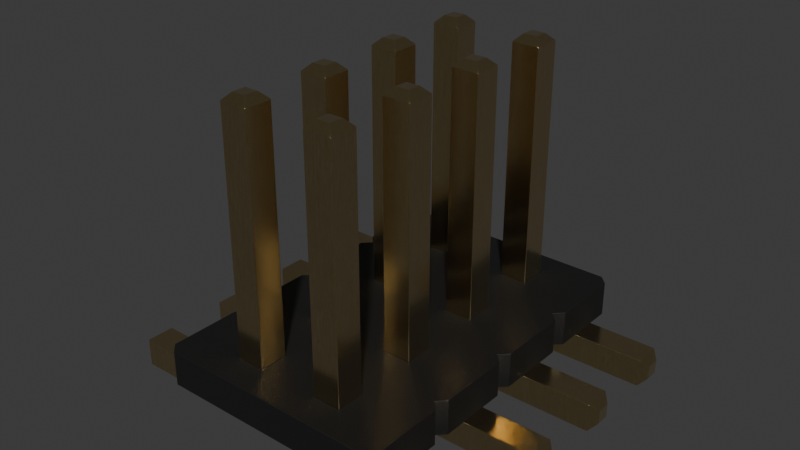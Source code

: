# Source: PinHeader_2x4_P1.27mm_SMD.blend  (saved by Blender 4.1.24; exported with 4.5.12 LTS)
import bpy
from mathutils import Matrix  # noqa: F401  (used for matrix-valued properties, if any)

bpy.ops.wm.read_factory_settings(use_empty=True)
scene = bpy.context.scene
scene.name = 'Scene'

# ---- collections
col_collection = bpy.data.collections.new('Collection'); scene.collection.children.link(col_collection)

# ---- materials (node trees are filled in below, after node groups)
mat_plastic_matte_black = bpy.data.materials.new('plastic_matte_black')
mat_plastic_matte_black.use_transparent_shadow = False
mat_plastic_matte_black.preview_render_type = 'CUBE'
mat_metal_goldpins_1 = bpy.data.materials.new('metal_goldpins_1')
mat_metal_goldpins_1.alpha_threshold = 0.0
mat_metal_goldpins_1.use_transparent_shadow = False
mat_metal_goldpins_1.preview_render_type = 'CUBE'
mat_metal_goldpins_1.diffuse_color = (0.5, 0.4018, 0.08046, 1.0)
mat_metal_goldpins_1.specular_color = (0.01, 0.05, 0.01)
mat_metal_goldpins_1.roughness = 0.5

# ---- material node trees
mat_plastic_matte_black.use_nodes = True; mat_plastic_matte_black.node_tree.nodes.clear()
_N = mat_plastic_matte_black.node_tree.nodes; _L = mat_plastic_matte_black.node_tree.links
n0 = _N.new('ShaderNodeOutputMaterial'); n0.name = 'Material Output'; n0.location = (463, 300)
n1 = _N.new('ShaderNodeBsdfPrincipled'); n1.name = 'Principled BSDF'; n1.location = (173, 300)
n1.distribution = 'GGX'
n1.subsurface_method = 'BURLEY'
n1.inputs[1].default_value = 0.06818
n1.inputs[2].default_value = 0.5182
n1.inputs[3].default_value = 1.45
n1.inputs[13].default_value = 0.6432
n1.inputs[20].default_value = 0.1027
n1.inputs[27].default_value = (0.0, 0.0, 0.0, 1.0)
n1.inputs[28].default_value = 1.0
n2 = _N.new('ShaderNodeTexCoord'); n2.name = 'Texture Coordinate'; n2.location = (-1001, 105)
n3 = _N.new('ShaderNodeBump'); n3.name = 'Bump'; n3.location = (-135, -86)
n3.inputs[0].default_value = 0.1
n3.inputs[1].default_value = 0.4
n3.inputs[2].default_value = 1.0
n4 = _N.new('ShaderNodeMapping'); n4.name = 'Mapping'; n4.location = (-755, 143)
n4.inputs[3].default_value = (2.0, 2.0, 2.0)
n5 = _N.new('ShaderNodeValToRGB'); n5.name = 'ColorRamp'; n5.location = (-147, 213)
while len(n5.color_ramp.elements) > 1: n5.color_ramp.elements.remove(n5.color_ramp.elements[-1])
n5.color_ramp.elements[0].position = 0.0; n5.color_ramp.elements[0].color = (0.005014, 0.005014, 0.005014, 1.0)
_e = n5.color_ramp.elements.new(0.9955); _e.color = (0.01269, 0.01269, 0.01269, 1.0)
n6 = _N.new('ShaderNodeTexNoise'); n6.name = 'Noise Texture'; n6.location = (-455, 203)
n6.inputs[2].default_value = 200.0
n6.inputs[3].default_value = 5.6
n6.inputs[4].default_value = 0.5208
_L.new(n1.outputs[0], n0.inputs[0])
_L.new(n6.outputs[0], n5.inputs[0])
_L.new(n5.outputs[0], n1.inputs[0])
_L.new(n2.outputs[2], n4.inputs[0])
_L.new(n4.outputs[0], n6.inputs[0])
_L.new(n6.outputs[0], n3.inputs[3])
_L.new(n3.outputs[0], n1.inputs[5])
n0.is_active_output = True
mat_metal_goldpins_1.use_nodes = True; mat_metal_goldpins_1.node_tree.nodes.clear()
_N = mat_metal_goldpins_1.node_tree.nodes; _L = mat_metal_goldpins_1.node_tree.links
n0 = _N.new('ShaderNodeOutputMaterial'); n0.name = 'Material Output'; n0.location = (521, 283)
n1 = _N.new('ShaderNodeBsdfPrincipled'); n1.name = 'Principled BSDF'; n1.location = (231, 283)
n1.distribution = 'GGX'
n1.subsurface_method = 'BURLEY'
n1.inputs[1].default_value = 1.0
n1.inputs[2].default_value = 0.1841
n1.inputs[3].default_value = 1.45
n1.inputs[8].default_value = 1.0
n1.inputs[10].default_value = 0.02727
n1.inputs[13].default_value = 0.475
n1.inputs[20].default_value = 0.2891
n1.inputs[24].default_value = 0.03545
n1.inputs[27].default_value = (0.0, 0.0, 0.0, 1.0)
n1.inputs[28].default_value = 1.0
n2 = _N.new('ShaderNodeMapping'); n2.name = 'Mapping'; n2.location = (-783, 233)
n2.vector_type = 'VECTOR'
n2.inputs[3].default_value = (29.8, 40.0, 1.0)
n3 = _N.new('ShaderNodeTexCoord'); n3.name = 'Texture Coordinate'; n3.location = (-1071, 295)
n4 = _N.new('ShaderNodeTexNoise'); n4.name = 'Noise Texture'; n4.location = (-553, 188)
n4.inputs[3].default_value = 13.2
n4.inputs[4].default_value = 0.8833
n4.inputs[8].default_value = 4.0
n5 = _N.new('ShaderNodeValToRGB'); n5.name = 'ColorRamp'; n5.location = (-286, 264)
while len(n5.color_ramp.elements) > 1: n5.color_ramp.elements.remove(n5.color_ramp.elements[-1])
n5.color_ramp.elements[0].position = 0.3295; n5.color_ramp.elements[0].color = (0.9756, 0.7616, 0.4151, 1.0)
_e = n5.color_ramp.elements.new(0.8); _e.color = (0.2997, 0.2211, 0.05513, 1.0)
n6 = _N.new('ShaderNodeMix'); n6.name = 'Mix'; n6.location = (17, 298)
n6.data_type = 'RGBA'
n6.inputs[0].default_value = 0.02727
n6.inputs[7].default_value = (0.5518, 0.2626, 0.03915, 1.0)
_L.new(n1.outputs[0], n0.inputs[0])
_L.new(n2.outputs[0], n4.inputs[0])
_L.new(n3.outputs[0], n2.inputs[0])
_L.new(n4.outputs[0], n5.inputs[0])
_L.new(n5.outputs[0], n6.inputs[6])
_L.new(n6.outputs[2], n1.inputs[0])
n0.is_active_output = True

# ---- world
world_world = bpy.data.worlds.new('World'); scene.world = world_world
world_world.use_nodes = True; world_world.node_tree.nodes.clear()
_N = world_world.node_tree.nodes; _L = world_world.node_tree.links
n0 = _N.new('ShaderNodeOutputWorld'); n0.name = 'World Output'; n0.location = (300, 300)
n1 = _N.new('ShaderNodeBackground'); n1.name = 'Background'; n1.location = (10, 300)
n1.inputs[0].default_value = (0.05088, 0.05088, 0.05088, 1.0)
_L.new(n1.outputs[0], n0.inputs[0])
n0.is_active_output = True
world_world.color = (0.05088, 0.05088, 0.05088)
world_world.use_sun_shadow = False
world_world.sun_shadow_jitter_overblur = 0.0

# ---- meshes
me_shape_9_indexedfaceset = bpy.data.meshes.new('SHAPE_9_IndexedFaceSet')
me_shape_9_indexedfaceset.from_pydata([(0.6693, 0.95, 0.3543), (-0.6193, 1.0, 0.1575), (0.6193, 1.0, 0.1575), (-0.6693, 0.95, 0.1575), (-0.1713, 0.8287, 0.1575), (-0.1713, 0.6713, 0.1575), (-0.6693, 0.55, 0.1575), (-0.6193, 0.5, 0.1575), (-0.6693, 0.45, 0.1575), (-0.3287, 0.3287, 0.1575), (-0.1713, 0.1713, 0.1575), (-0.6193, 0.0, 0.1575), (-0.3287, -0.3287, 0.1575), (-0.6693, -0.45, 0.1575), (-0.3287, -0.6713, 0.1575), (-0.1713, -0.8287, 0.1575), (-0.3287, -0.8287, 0.1575), (-0.6693, -0.95, 0.1575), (0.3287, -0.8287, 0.1575), (0.1713, -0.8287, 0.1575), (0.1713, -0.6713, 0.1575), (0.3287, -0.6713, 0.1575), (0.6693, -0.05, 0.1575), (0.6693, 0.05, 0.1575), (0.3287, 0.1713, 0.1575), (0.3287, 0.3287, 0.1575), (0.3287, 0.6713, 0.1575), (0.1713, 0.6713, 0.1575), (0.1713, 0.8287, 0.1575), (0.6693, 0.95, 0.1575), (-0.6193, 1.0, 0.3543), (-0.6693, 0.95, 0.3543), (-0.6193, -0.5, 0.3543), (-0.6693, -0.55, 0.3543), (0.6193, 0.0, 0.3543), (0.6693, 0.55, 0.3543), (0.6193, 1.0, 0.3543), (0.3287, 0.3287, 0.3543), (0.1713, 0.3287, 0.3543), (-0.3287, 0.3287, 0.3543), (-0.1713, 0.3287, 0.3543), (0.3287, -0.3287, 0.3543), (0.3287, -0.1713, 0.3543), (-0.1713, -0.1713, 0.3543), (-0.1713, -0.3287, 0.3543), (-0.3287, 0.8287, 0.3543), (-0.1713, 0.8287, 0.3543), (0.3287, 0.6713, 0.3543), (0.3287, 0.8287, 0.3543), (0.1713, 0.6713, 0.3543), (-0.6693, 0.55, 0.3543), (0.3287, 0.8287, 0.1575), (0.6193, 0.5, 0.1575), (0.6693, 0.55, 0.1575), (0.6693, 0.45, 0.1575), (0.6193, 0.5, 0.3543), (0.6693, 0.05, 0.3543), (0.6693, 0.45, 0.3543), (0.1713, 0.3287, 0.1575), (0.1713, 0.1713, 0.1575), (0.6193, 0.0, 0.1575), (0.6693, -0.05, 0.3543), (0.6693, -0.45, 0.1575), (0.1713, -0.1713, 0.1575), (0.3287, -0.1713, 0.1575), (0.1713, -0.3287, 0.1575), (0.3287, -0.3287, 0.1575), (0.6193, -0.5, 0.1575), (0.6193, -0.5, 0.3543), (0.6693, -0.45, 0.3543), (0.6693, -0.55, 0.1575), (0.6693, -0.95, 0.1575), (0.6693, -0.55, 0.3543), (0.6193, -1.0, 0.1575), (0.6693, -0.95, 0.3543), (-0.6193, -1.0, 0.3543), (0.6193, -1.0, 0.3543), (-0.6193, -1.0, 0.1575), (-0.6693, -0.95, 0.3543), (-0.1713, -0.6713, 0.1575), (-0.6693, -0.55, 0.1575), (-0.6693, -0.45, 0.3543), (-0.6193, -0.5, 0.1575), (-0.6693, -0.05, 0.1575), (-0.1713, -0.3287, 0.1575), (-0.1713, -0.1713, 0.1575), (-0.3287, -0.1713, 0.1575), (-0.6193, 0.0, 0.3543), (-0.6693, -0.05, 0.3543), (-0.6693, 0.05, 0.1575), (-0.6693, 0.45, 0.3543), (-0.6693, 0.05, 0.3543), (-0.3287, 0.1713, 0.1575), (-0.1713, 0.3287, 0.1575), (-0.6193, 0.5, 0.3543), (-0.3287, 0.6713, 0.1575), (-0.3287, 0.8287, 0.1575), (0.1713, 0.1713, 0.3543), (0.3287, 0.1713, 0.3543), (-0.1713, 0.1713, 0.3543), (-0.3287, 0.1713, 0.3543), (0.1713, -0.1713, 0.3543), (0.1713, -0.3287, 0.3543), (-0.3287, -0.1713, 0.3543), (-0.3287, -0.3287, 0.3543), (-0.3287, -0.8287, 0.3543), (-0.1713, -0.8287, 0.3543), (-0.1713, -0.6713, 0.3543), (-0.3287, -0.6713, 0.3543), (0.1713, -0.8287, 0.3543), (0.3287, -0.8287, 0.3543), (0.3287, -0.6713, 0.3543), (0.1713, -0.6713, 0.3543), (-0.3287, 0.6713, 0.3543), (-0.1713, 0.6713, 0.3543), (0.1713, 0.8287, 0.3543), (-0.1713, 0.8287, 0.1575), (-0.1713, 0.6713, 0.1575), (-0.3287, 0.3287, 0.1575), (-0.1713, 0.1713, 0.1575), (-0.3287, -0.3287, 0.1575), (-0.3287, -0.6713, 0.1575), (-0.1713, -0.8287, 0.1575), (-0.3287, -0.8287, 0.1575), (0.3287, -0.8287, 0.1575), (0.1713, -0.8287, 0.1575), (0.1713, -0.6713, 0.1575), (0.3287, -0.6713, 0.1575), (0.3287, 0.1713, 0.1575), (0.3287, 0.3287, 0.1575), (0.3287, 0.6713, 0.1575), (0.1713, 0.6713, 0.1575), (0.1713, 0.8287, 0.1575), (-1.057, 0.8287, 0.1575), (0.288, 0.8287, 0.005366), (0.1924, 0.8287, 0.07874), (0.3287, 0.8287, 0.1575), (0.3287, 0.6713, 0.0), (0.25, 0.6713, 0.0211), (0.1924, 0.6713, 0.07874), (0.25, 0.8287, 0.0211), (0.2174, 0.8287, 0.04612), (0.1766, 0.8287, 0.1167), (0.288, 0.6713, 0.005366), (0.2174, 0.6713, 0.04612), (0.1766, 0.6713, 0.1167), (0.3287, 0.3287, 0.0), (0.2174, 0.3287, 0.04612), (0.1766, 0.3287, 0.1167), (0.1713, 0.3287, 0.1575), (0.288, 0.1713, 0.005366), (0.2174, 0.1713, 0.04612), (0.1924, 0.1713, 0.07874), (0.288, 0.3287, 0.005366), (0.25, 0.3287, 0.0211), (0.1924, 0.3287, 0.07874), (0.3287, 0.1713, 0.0), (0.25, 0.1713, 0.0211), (0.1766, 0.1713, 0.1167), (0.1713, 0.1713, 0.1575), (0.25, -0.1713, 0.0211), (0.2174, -0.1713, 0.04612), (0.1924, -0.1713, 0.07874), (0.1766, -0.1713, 0.1167), (0.1713, -0.1713, 0.1575), (0.3287, -0.1713, 0.1575), (0.3287, -0.3287, 0.0), (0.1713, -0.3287, 0.1575), (0.288, -0.1713, 0.005366), (0.288, -0.3287, 0.005366), (0.25, -0.3287, 0.0211), (0.2174, -0.3287, 0.04612), (0.1924, -0.3287, 0.07874), (0.1766, -0.3287, 0.1167), (0.3287, -0.3287, 0.1575), (0.288, -0.6713, 0.005366), (0.3287, -0.6713, 0.0), (0.3287, -0.8287, 0.0), (0.288, -0.8287, 0.005366), (0.2174, -0.8287, 0.04612), (0.1924, -0.8287, 0.07874), (0.25, -0.6713, 0.0211), (0.2174, -0.6713, 0.04612), (0.1924, -0.6713, 0.07874), (0.1766, -0.6713, 0.1167), (0.25, -0.8287, 0.0211), (0.1766, -0.8287, 0.1167), (-0.288, -0.8287, 0.005366), (-0.25, -0.8287, 0.0211), (-0.1924, -0.8287, 0.07874), (-0.1766, -0.8287, 0.1167), (-0.1924, -0.6713, 0.07874), (-0.1766, -0.6713, 0.1167), (-0.1713, -0.6713, 0.1575), (-0.3287, -0.8287, 0.0), (-0.2174, -0.8287, 0.04612), (-1.057, -0.6713, 0.1575), (-1.057, -0.6713, 0.0), (-0.3287, -0.6713, 0.0), (-0.288, -0.6713, 0.005366), (-0.25, -0.6713, 0.0211), (-0.2174, -0.6713, 0.04612), (-1.057, -0.3287, 0.1575), (-0.25, -0.3287, 0.0211), (-0.1766, -0.3287, 0.1167), (-0.25, -0.1713, 0.0211), (-0.1924, -0.1713, 0.07874), (-0.1766, -0.1713, 0.1167), (-0.1713, -0.3287, 0.1575), (-0.288, -0.3287, 0.005366), (-0.2174, -0.3287, 0.04612), (-0.1924, -0.3287, 0.07874), (-0.3287, -0.1713, 0.0), (-0.288, -0.1713, 0.005366), (-0.2174, -0.1713, 0.04612), (-0.1713, -0.1713, 0.1575), (-0.3287, -0.1713, 0.1575), (-1.057, 0.1713, 0.1575), (-0.25, 0.1713, 0.0211), (-0.1924, 0.1713, 0.07874), (-0.3287, 0.1713, 0.1575), (-0.1766, 0.3287, 0.1167), (-0.288, 0.1713, 0.005366), (-0.2174, 0.1713, 0.04612), (-0.1766, 0.1713, 0.1167), (-1.057, 0.3287, 0.1575), (-0.3287, 0.3287, 0.0), (-0.288, 0.3287, 0.005366), (-0.25, 0.3287, 0.0211), (-0.2174, 0.3287, 0.04612), (-0.1924, 0.3287, 0.07874), (-0.1713, 0.3287, 0.1575), (-0.2174, 0.6713, 0.04612), (-0.1924, 0.6713, 0.07874), (-0.3287, 0.6713, 0.1575), (-0.3287, 0.8287, 0.0), (-0.288, 0.8287, 0.005366), (-0.25, 0.8287, 0.0211), (-0.2174, 0.8287, 0.04612), (-0.288, 0.6713, 0.005366), (-0.25, 0.6713, 0.0211), (-0.1766, 0.6713, 0.1167), (-1.057, 0.8287, 0.0), (-0.1924, 0.8287, 0.07874), (-0.1766, 0.8287, 0.1167), (-0.3287, 0.8287, 0.1575), (0.3287, 0.1713, 1.693), (-0.1713, 0.1713, 1.693), (-0.3287, 0.3287, 1.693), (0.3287, -0.1713, 1.693), (0.1713, -0.1713, 1.693), (0.1713, -0.3287, 1.693), (0.3287, -0.3287, 1.693), (-0.1713, -0.3287, 1.693), (-0.3287, -0.3287, 1.693), (-0.1713, -0.1713, 1.693), (-0.3287, -0.8287, 1.693), (-0.1713, -0.6713, 1.693), (-0.3287, -0.6713, 1.693), (0.1713, -0.6713, 1.693), (-0.1713, 0.6713, 1.693), (-0.3287, 0.6713, 1.693), (0.3287, 0.8287, 1.693), (0.1713, 0.8287, 1.693), (-1.096, 0.7894, 0.1181), (1.057, 0.8287, 0.1575), (1.057, 0.6713, 0.1575), (1.096, 0.7894, 0.03937), (0.3287, 0.8287, 0.0), (1.057, 0.6713, 0.0), (1.057, 0.1713, 0.1575), (1.057, 0.1713, 0.0), (1.057, -0.3287, 0.1575), (1.096, -0.2106, 0.1181), (1.096, -0.2106, 0.03937), (1.057, -0.1713, 0.0), (0.3287, -0.1713, 0.0), (1.096, -0.2894, 0.03937), (1.096, -0.7106, 0.1181), (1.096, -0.7106, 0.03937), (1.057, -0.6713, 0.1575), (1.057, -0.8287, 0.0), (1.057, -0.8287, 0.1575), (1.096, -0.7894, 0.1181), (-1.057, -0.8287, 0.1575), (-1.057, -0.3287, 0.0), (-1.096, -0.2894, 0.1181), (-0.3287, -0.3287, 0.0), (-1.057, -0.1713, 0.1575), (-1.096, -0.2106, 0.1181), (-1.057, -0.1713, 0.0), (-1.096, 0.2106, 0.03937), (-1.057, 0.3287, 0.0), (-1.057, 0.1713, 0.0), (-0.3287, 0.1713, 0.0), (-1.096, 0.2894, 0.03937), (-1.057, 0.6713, 0.1575), (-1.096, 0.7106, 0.1181), (-0.3287, 0.6713, 0.0), (0.2106, 0.2894, 1.732), (0.3287, 0.3287, 1.693), (0.1713, 0.3287, 1.693), (0.1713, 0.1713, 1.693), (0.2106, 0.2106, 1.732), (0.2894, 0.2106, 1.732), (-0.1713, 0.3287, 1.693), (-0.3287, 0.1713, 1.693), (-0.2894, 0.2106, 1.732), (0.2106, -0.2106, 1.732), (0.2894, -0.2106, 1.732), (-0.2106, -0.2106, 1.732), (-0.3287, -0.1713, 1.693), (-0.1713, -0.8287, 1.693), (-0.2106, -0.7894, 1.732), (-0.2106, -0.7106, 1.732), (-0.2894, -0.7106, 1.732), (0.2894, -0.7894, 1.732), (0.1713, -0.8287, 1.693), (0.3287, -0.8287, 1.693), (0.2106, -0.7106, 1.732), (0.3287, -0.6713, 1.693), (-0.3287, 0.8287, 1.693), (-0.2106, 0.7106, 1.732), (-0.1713, 0.8287, 1.693), (0.2894, 0.7894, 1.732), (0.2106, 0.7894, 1.732), (0.2106, 0.7106, 1.732), (0.2894, 0.7106, 1.732), (0.3287, 0.6713, 1.693), (0.1713, 0.6713, 1.693), (-1.096, 0.7894, 0.03937), (1.096, 0.7894, 0.1181), (1.096, 0.7106, 0.1181), (1.096, 0.7106, 0.03937), (1.057, 0.8287, 0.0), (1.057, 0.3287, 0.1575), (1.096, 0.2894, 0.1181), (1.096, 0.2106, 0.1181), (1.096, 0.2894, 0.03937), (1.096, 0.2106, 0.03937), (1.057, 0.3287, 0.0), (1.057, -0.1713, 0.1575), (1.096, -0.2894, 0.1181), (1.057, -0.3287, 0.0), (1.096, -0.7894, 0.03937), (1.057, -0.6713, 0.0), (-1.096, -0.7106, 0.1181), (-1.096, -0.7894, 0.1181), (-1.096, -0.7894, 0.03937), (-1.096, -0.7106, 0.03937), (-1.057, -0.8287, 0.0), (-1.096, -0.2106, 0.03937), (-1.096, -0.2894, 0.03937), (-1.096, 0.2894, 0.1181), (-1.096, 0.2106, 0.1181), (-1.057, 0.6713, 0.0), (-1.096, 0.7106, 0.03937), (0.2894, 0.2894, 1.732), (-0.2106, 0.2894, 1.732), (-0.2106, 0.2106, 1.732), (-0.2894, 0.2894, 1.732), (0.2106, -0.2894, 1.732), (0.2894, -0.2894, 1.732), (-0.2106, -0.2894, 1.732), (-0.2894, -0.2894, 1.732), (-0.2894, -0.2106, 1.732), (-0.2894, -0.7894, 1.732), (0.2106, -0.7894, 1.732), (0.2894, -0.7106, 1.732), (-0.2106, 0.7894, 1.732), (-0.2894, 0.7106, 1.732), (-0.2894, 0.7894, 1.732)], [], [(50, 31, 3, 6), (216, 288, 202, 120), (256, 312, 313, 366), (105, 16, 14, 108), (53, 29, 0, 35), (93, 9, 95, 5, 4, 1, 2, 51, 28, 27, 58, 59, 10), (210, 214, 206, 211), (303, 302, 246, 304), (172, 162, 161, 171), (78, 33, 80, 17), (344, 283, 282, 281), (76, 74, 72, 68, 69, 61, 41, 102, 111, 110, 109, 112, 44, 104, 103, 87, 88, 81, 32, 33, 78, 108, 107, 106, 75), (258, 315, 314, 257), (143, 134, 268, 137), (130, 266, 265, 136), (30, 36, 2, 1), (305, 247, 119, 231), (253, 255, 310, 363), (217, 354, 291, 293), (329, 326, 325, 263), (344, 279, 278, 283), (298, 235, 236, 239), (367, 317, 318, 316), (128, 129, 300, 246), (72, 74, 71, 70), (350, 348, 349, 197), (321, 371, 369, 323), (257, 314, 313, 312), (292, 293, 291, 295), (339, 337, 270, 271), (305, 358, 359, 247), (90, 94, 7, 8), (23, 54, 57, 56), (31, 30, 1, 3), (75, 78, 17, 77), (36, 0, 29, 2), (56, 34, 60, 23), (163, 173, 167, 164), (156, 146, 340, 271), (61, 69, 62, 22), (251, 361, 308, 250), (69, 68, 67, 62), (137, 268, 334, 269), (245, 133, 296, 234), (32, 81, 13, 82), (362, 309, 308, 361), (114, 46, 4, 5), (113, 95, 96, 45), (196, 346, 347, 284), (76, 75, 77, 73), (19, 109, 110, 18), (158, 148, 155, 152), (148, 158, 159, 149), (128, 270, 335, 129), (209, 213, 205, 203), (83, 13, 81, 88), (280, 278, 279, 345), (50, 94, 39, 40, 99, 100, 91, 87, 103, 43, 44, 112, 111, 102, 101, 42, 41, 61, 34, 56, 37, 98, 97, 38, 47, 49, 115, 46, 114, 113, 45, 30, 31), (203, 205, 214, 210), (219, 230, 221, 224), (169, 168, 276, 166), (224, 221, 231, 119), (171, 161, 160, 170), (287, 212, 213, 209), (227, 226, 292, 225, 118, 248, 305, 231, 221, 230, 229, 228), (211, 206, 207, 204), (371, 321, 261, 370), (241, 244, 116, 117), (296, 297, 356, 355), (341, 273, 274, 275), (216, 120, 254, 311), (291, 354, 353, 295), (223, 229, 230, 219), (333, 267, 331, 332), (121, 123, 256, 258), (150, 153, 146, 156), (317, 259, 126, 125), (193, 257, 312, 122), (259, 319, 368, 320), (145, 142, 135, 139), (320, 368, 316, 318), (167, 251, 250, 164), (245, 234, 261, 321), (188, 200, 201, 195), (130, 136, 262, 328), (307, 359, 358, 360), (335, 336, 338, 340), (157, 154, 153, 150), (174, 272, 341, 165), (133, 264, 297, 296), (170, 160, 168, 169), (68, 72, 70, 67), (194, 350, 197, 198), (272, 342, 273, 341), (74, 76, 73, 71), (294, 293, 292, 226), (124, 282, 280, 127), (222, 227, 228, 218), (166, 276, 275, 343), (133, 242, 330, 264), (300, 301, 299, 357), (287, 285, 290, 212), (33, 32, 82, 80), (118, 225, 217, 220), (282, 283, 278, 280), (55, 57, 54, 52), (20, 112, 109, 19), (298, 355, 242, 235), (35, 55, 52, 53), (232, 238, 243, 233), (196, 197, 349, 346), (248, 360, 358, 305), (185, 181, 175, 178), (307, 360, 248, 306), (254, 253, 363, 364), (38, 58, 25, 37), (311, 365, 310, 255), (366, 313, 314, 315), (261, 260, 322, 370), (265, 331, 267, 334), (323, 369, 322, 260), (262, 263, 325, 324), (45, 96, 4, 46), (364, 363, 310, 365), (361, 251, 252, 362), (316, 368, 319, 367), (262, 324, 327, 328), (270, 337, 336, 335), (356, 297, 264, 330), (285, 352, 351, 290), (343, 275, 274, 277), (329, 328, 327, 326), (370, 322, 369, 371), (340, 338, 339, 271), (277, 274, 273, 342), (317, 367, 319, 259), (64, 66, 41, 42), (334, 267, 333, 269), (355, 356, 330, 242), (352, 286, 289, 351), (304, 357, 299, 303), (121, 196, 284, 123), (106, 107, 79, 15), (38, 97, 59, 58), (94, 50, 6, 7), (249, 250, 308, 309), (43, 103, 86, 85), (51, 48, 115, 28), (97, 98, 24, 59), (43, 85, 84, 44), (10, 99, 40, 93), (95, 113, 114, 5), (101, 102, 65, 63), (92, 100, 99, 10), (39, 9, 93, 40), (37, 25, 24, 98), (107, 108, 14, 79), (115, 49, 27, 28), (177, 176, 345, 281), (16, 105, 106, 15), (104, 44, 84, 12), (102, 41, 66, 65), (12, 86, 103, 104), (64, 42, 101, 63), (49, 47, 26, 27), (48, 51, 26, 47), (21, 111, 112, 20), (21, 18, 110, 111), (151, 147, 154, 157), (233, 243, 244, 241), (288, 290, 351, 289), (138, 140, 134, 143), (18, 21, 66, 64, 59, 24, 25, 58, 27, 26, 51, 2, 29, 53, 52, 54, 23, 60, 22, 62, 67, 70, 71, 73, 77, 16, 15, 79, 14, 12, 84, 20, 19), (306, 247, 359, 307), (116, 323, 260, 117), (284, 347, 348, 350), (208, 215, 255, 253), (300, 357, 304, 246), (339, 338, 336, 337), (202, 286, 352, 285), (173, 163, 162, 172), (8, 89, 91, 90), (141, 135, 142, 132, 263, 262, 136, 265, 334, 268, 134, 140), (144, 141, 140, 138), (194, 198, 199, 187), (195, 201, 191, 189), (266, 332, 331, 265), (3, 1, 4, 96, 95, 9, 92, 10, 59, 64, 63, 65, 66, 21, 20, 84, 85, 86, 12, 14, 16, 77, 17, 80, 82, 13, 83, 11, 89, 8, 7, 6), (139, 135, 141, 144), (186, 184, 183, 180), (130, 328, 329, 131, 145, 139, 144, 138, 143, 137, 269, 266), (179, 182, 181, 185), (147, 155, 148, 149, 301, 300, 129, 335, 340, 146, 153, 154), (118, 220, 306, 248), (277, 342, 272, 343), (161, 162, 163, 164, 250, 249, 165, 341, 275, 276, 168, 160), (34, 61, 22, 60), (327, 324, 325, 326), (152, 155, 147, 151), (169, 166, 343, 272, 174, 252, 251, 167, 173, 172, 171, 170), (48, 47, 38, 37, 56, 57, 55, 35, 0, 36, 30, 45, 46, 115), (182, 183, 184, 126, 259, 320, 127, 280, 345, 176, 175, 181), (178, 175, 176, 177), (187, 199, 200, 188), (185, 178, 177, 281, 282, 124, 318, 317, 125, 186, 180, 179), (189, 191, 192, 190), (184, 186, 125, 126), (189, 190, 122, 312, 256, 123, 284, 350, 194, 187, 188, 195), (288, 289, 286, 202), (213, 212, 290, 288, 216, 311, 255, 215, 207, 206, 214, 205), (190, 192, 193, 122), (208, 253, 254, 120, 202, 285, 287, 209, 203, 210, 211, 204), (180, 183, 182, 179), (150, 156, 271, 270, 128, 246, 302, 159, 158, 152, 151, 157), (117, 260, 261, 234, 296, 355, 298, 239, 240, 232, 233, 241), (222, 218, 223, 219, 224, 119, 247, 306, 220, 217, 293, 294), (252, 249, 309, 362), (121, 258, 257, 193, 192, 191, 201, 200, 199, 198, 197, 196), (204, 207, 215, 208), (240, 237, 238, 232), (236, 235, 242, 133, 245, 321, 323, 116, 244, 243, 238, 237), (294, 226, 227, 222), (345, 279, 344, 281), (174, 165, 249, 252), (87, 91, 89, 11), (100, 39, 94, 90, 91), (225, 292, 295, 353), (159, 302, 301, 149), (225, 353, 354, 217), (88, 87, 11, 83), (239, 236, 237, 240), (142, 145, 131, 132), (131, 329, 263, 132), (124, 127, 320, 318), (301, 302, 303, 299), (75, 106, 105, 108, 78), (365, 311, 254, 364), (315, 258, 256, 366), (348, 347, 346, 349), (333, 332, 266, 269), (100, 92, 9, 39), (218, 228, 229, 223)])
me_shape_9_indexedfaceset.polygons.foreach_set('use_smooth', [True] * 242)
me_shape_9_indexedfaceset.polygons.foreach_set('material_index', [0, 1, 1, 0, 0, 0, 1, 1, 1, 0, 1, 0, 1, 1, 1, 0, 1, 1, 1, 1, 1, 1, 1, 1, 0, 1, 1, 1, 1, 1, 1, 0, 0, 0, 0, 0, 0, 1, 1, 0, 1, 0, 1, 1, 0, 1, 0, 0, 1, 0, 0, 1, 1, 1, 1, 0, 1, 0, 1, 1, 1, 1, 1, 1, 1, 1, 1, 1, 1, 1, 1, 1, 1, 1, 1, 1, 1, 1, 1, 1, 1, 1, 1, 1, 1, 1, 1, 1, 1, 1, 1, 0, 1, 1, 0, 1, 1, 1, 1, 1, 1, 1, 0, 1, 1, 0, 0, 1, 0, 1, 1, 1, 1, 1, 1, 0, 1, 1, 1, 1, 1, 1, 0, 1, 1, 1, 1, 1, 1, 1, 1, 1, 1, 1, 1, 1, 0, 1, 1, 1, 1, 1, 0, 0, 0, 1, 0, 0, 0, 0, 0, 0, 0, 0, 0, 0, 0, 0, 1, 0, 0, 0, 0, 0, 0, 0, 0, 0, 1, 1, 1, 1, 0, 1, 1, 1, 1, 1, 1, 1, 1, 0, 1, 1, 1, 1, 1, 0, 1, 1, 1, 1, 1, 1, 1, 1, 0, 1, 1, 1, 0, 1, 1, 1, 1, 1, 1, 1, 1, 1, 1, 1, 1, 1, 1, 1, 1, 1, 1, 1, 1, 1, 1, 1, 0, 0, 1, 1, 1, 0, 1, 1, 1, 1, 1, 0, 1, 1, 1, 1, 0, 1])
_k = set([(0, 29), (0, 35), (0, 36), (1, 2), (1, 3), (1, 30), (2, 29), (2, 36), (3, 6), (3, 31), (4, 5), (4, 46), (4, 96), (5, 95), (5, 114), (6, 7), (6, 50), (7, 8), (7, 94), (8, 89), (8, 90), (9, 39), (9, 92), (9, 93), (10, 92), (10, 93), (10, 99), (11, 83), (11, 87), (11, 89), (12, 84), (12, 86), (12, 104), (13, 81), (13, 82), (13, 83), (14, 16), (14, 79), (14, 108), (15, 16), (15, 79), (15, 106), (16, 105), (17, 77), (17, 78), (17, 80), (18, 19), (18, 21), (18, 110), (19, 20), (19, 109), (20, 21), (20, 112), (21, 111), (22, 60), (22, 61), (22, 62), (23, 54), (23, 56), (23, 60), (24, 25), (24, 59), (24, 98), (25, 37), (25, 58), (26, 27), (26, 47), (26, 51), (27, 28), (27, 49), (28, 51), (28, 115), (29, 53), (30, 31), (30, 36), (31, 50), (32, 33), (32, 81), (32, 82), (33, 78), (33, 80), (34, 56), (34, 60), (34, 61), (35, 53), (35, 55), (37, 38), (37, 98), (38, 58), (38, 97), (39, 40), (39, 100), (40, 93), (40, 99), (41, 42), (41, 66), (41, 102), (42, 64), (42, 101), (43, 44), (43, 85), (43, 103), (44, 84), (44, 104), (45, 46), (45, 96), (45, 113), (46, 114), (47, 48), (47, 49), (48, 51), (48, 115), (49, 115), (50, 94), (52, 53), (52, 54), (52, 55), (54, 57), (55, 57), (56, 57), (58, 59), (59, 97), (61, 69), (62, 67), (62, 69), (63, 64), (63, 65), (63, 101), (64, 66), (65, 66), (65, 102), (67, 68), (67, 70), (68, 69), (68, 72), (70, 71), (70, 72), (71, 73), (71, 74), (72, 74), (73, 76), (73, 77), (74, 76), (75, 76), (75, 77), (75, 78), (79, 107), (80, 82), (81, 88), (83, 88), (84, 85), (85, 86), (86, 103), (87, 88), (87, 91), (89, 91), (90, 91), (90, 94), (92, 100), (95, 96), (95, 113), (97, 98), (99, 100), (101, 102), (103, 104), (105, 106), (105, 108), (106, 107), (107, 108), (109, 110), (109, 112), (110, 111), (111, 112), (113, 114), (116, 244), (116, 323), (117, 241), (117, 260), (118, 220), (118, 225), (118, 248), (119, 224), (119, 247), (120, 202), (120, 216), (120, 254), (121, 123), (121, 196), (121, 258), (122, 190), (122, 312), (123, 256), (123, 284), (124, 127), (124, 282), (124, 318), (125, 186), (125, 317), (126, 184), (126, 259), (127, 280), (127, 320), (128, 129), (128, 246), (128, 270), (129, 300), (129, 335), (130, 136), (130, 266), (130, 328), (131, 145), (131, 329), (132, 142), (132, 263), (133, 242), (133, 245), (133, 264), (133, 296), (134, 140), (134, 268), (135, 141), (135, 142), (136, 262), (136, 265), (137, 143), (137, 269), (138, 143), (138, 144), (139, 144), (139, 145), (140, 141), (146, 153), (146, 340), (147, 154), (147, 155), (148, 149), (148, 155), (149, 301), (150, 156), (150, 157), (151, 152), (151, 157), (152, 158), (153, 154), (156, 271), (158, 159), (159, 302), (160, 161), (160, 168), (161, 162), (162, 163), (163, 164), (164, 250), (165, 174), (165, 249), (165, 341), (166, 169), (166, 343), (167, 173), (167, 251), (168, 276), (169, 170), (170, 171), (171, 172), (172, 173), (174, 252), (174, 272), (175, 176), (175, 181), (176, 345), (177, 178), (177, 281), (178, 185), (179, 180), (179, 185), (180, 186), (181, 182), (182, 183), (183, 184), (187, 188), (187, 194), (188, 195), (189, 190), (189, 195), (191, 192), (191, 201), (192, 193), (193, 257), (194, 350), (196, 197), (196, 284), (196, 346), (197, 198), (197, 349), (197, 350), (198, 199), (199, 200), (200, 201), (202, 285), (202, 286), (202, 288), (203, 209), (203, 210), (204, 208), (204, 211), (205, 213), (205, 214), (206, 207), (206, 214), (207, 215), (208, 253), (209, 287), (210, 211), (212, 213), (212, 290), (215, 255), (216, 288), (216, 311), (217, 220), (217, 225), (217, 293), (217, 354), (218, 222), (218, 223), (219, 223), (219, 224), (220, 306), (221, 230), (221, 231), (222, 294), (225, 292), (225, 353), (226, 227), (226, 292), (227, 228), (228, 229), (229, 230), (231, 305), (232, 233), (232, 240), (233, 241), (234, 245), (234, 261), (234, 296), (235, 236), (235, 242), (236, 237), (237, 238), (238, 243), (239, 240), (239, 298), (242, 330), (242, 355), (243, 244), (245, 321), (246, 300), (246, 302), (246, 304), (247, 305), (247, 306), (247, 359), (248, 305), (248, 306), (248, 360), (249, 250), (249, 252), (249, 309), (250, 251), (250, 308), (251, 252), (251, 361), (252, 362), (253, 254), (253, 255), (253, 363), (254, 311), (254, 364), (255, 310), (255, 311), (256, 258), (256, 312), (256, 366), (257, 258), (257, 312), (257, 314), (258, 315), (259, 317), (259, 319), (259, 320), (260, 261), (260, 322), (260, 323), (261, 321), (261, 370), (262, 263), (262, 324), (262, 328), (263, 325), (263, 329), (264, 297), (264, 330), (265, 266), (265, 331), (265, 334), (266, 269), (266, 332), (267, 331), (267, 333), (267, 334), (268, 334), (269, 333), (269, 334), (270, 271), (270, 335), (270, 337), (271, 339), (271, 340), (272, 341), (272, 342), (272, 343), (273, 274), (273, 341), (273, 342), (274, 275), (274, 277), (275, 276), (275, 341), (275, 343), (277, 342), (277, 343), (278, 279), (278, 280), (278, 283), (279, 344), (279, 345), (280, 282), (280, 345), (281, 282), (281, 344), (281, 345), (282, 283), (283, 344), (284, 347), (284, 350), (285, 287), (285, 290), (285, 352), (286, 289), (286, 352), (288, 289), (288, 290), (289, 351), (290, 351), (291, 293), (291, 295), (291, 354), (292, 293), (292, 295), (293, 294), (295, 353), (296, 297), (296, 355), (297, 356), (298, 355), (299, 301), (299, 303), (299, 357), (300, 301), (300, 357), (301, 302), (302, 303), (303, 304), (304, 357), (305, 358), (306, 307), (307, 359), (307, 360), (308, 309), (308, 361), (309, 362), (310, 363), (310, 365), (311, 365), (312, 313), (313, 314), (313, 366), (314, 315), (315, 366), (316, 318), (316, 367), (316, 368), (317, 318), (317, 367), (318, 320), (319, 367), (319, 368), (320, 368), (321, 323), (321, 371), (322, 369), (322, 370), (323, 369), (324, 325), (324, 327), (325, 326), (326, 327), (326, 329), (327, 328), (328, 329), (330, 356), (331, 332), (332, 333), (335, 336), (335, 340), (336, 337), (336, 338), (337, 339), (338, 339), (338, 340), (346, 347), (346, 349), (347, 348), (348, 349), (348, 350), (351, 352), (353, 354), (355, 356), (358, 359), (358, 360), (361, 362), (363, 364), (364, 365), (369, 371), (370, 371)])
me_shape_9_indexedfaceset.attributes.new('sharp_edge', 'BOOLEAN', 'EDGE').data.foreach_set('value', [ (min(e.vertices), max(e.vertices)) in _k for e in me_shape_9_indexedfaceset.edges])
_uv = me_shape_9_indexedfaceset.uv_layers.new(name='UVMap')
_uv.uv.foreach_set('vector', [0.7513, 0.4472, 0.9337, 0.4472, 0.9337, 0.3574, 0.7513, 0.3574, 0.35, 0.4224, 0.01786, 0.4224, 0.01786, 0.3506, 0.35, 0.3506, 0.35, 0.1226, 0.4218, 0.1226, 0.4039, 0.1405, 0.3679, 0.1405, 0.1226, 0.4472, 0.1226, 0.3574, 0.1944, 0.3574, 0.1944, 0.4472, 0.7513, 0.3574, 0.9337, 0.3574, 0.9337, 0.4472, 0.7513, 0.4472, 0.4218, 0.6504, 0.35, 0.6504, 0.35, 0.8066, 0.4218, 0.8066, 0.4218, 0.8784, 0.2175, 0.9565, 0.7823, 0.9565, 0.6498, 0.8784, 0.578, 0.8784, 0.578, 0.8066, 0.578, 0.6504, 0.578, 0.5786, 0.4218, 0.5786, 0.3506, 0.3066, 0.4224, 0.3066, 0.4224, 0.3215, 0.3506, 0.3215, 0.596, 0.5965, 0.578, 0.5786, 0.6498, 0.5786, 0.6319, 0.5965, 0.3506, 0.3215, 0.4224, 0.3215, 0.4224, 0.3066, 0.3506, 0.3066, 0.06727, 0.4472, 0.2497, 0.4472, 0.2497, 0.3574, 0.06727, 0.3574, 0.1405, 0.3035, 0.1405, 0.3395, 0.1226, 0.3574, 0.1226, 0.2856, 0.7823, 0.04447, 0.8051, 0.06727, 0.8051, 0.2497, 0.7823, 0.2725, 0.8051, 0.2953, 0.8051, 0.4777, 0.6498, 0.3506, 0.578, 0.3506, 0.6498, 0.1944, 0.6498, 0.1226, 0.578, 0.1226, 0.578, 0.1944, 0.4218, 0.3506, 0.35, 0.3506, 0.35, 0.4224, 0.2175, 0.5005, 0.1947, 0.4777, 0.1947, 0.2953, 0.2175, 0.2725, 0.1947, 0.2497, 0.1947, 0.06727, 0.35, 0.1944, 0.4218, 0.1944, 0.4218, 0.1226, 0.2175, 0.04447, 0.35, 0.1944, 0.3679, 0.1764, 0.4039, 0.1764, 0.4218, 0.1944, 0.6312, 0.8066, 0.6312, 0.8784, 0.6498, 0.8784, 0.6498, 0.8066, 0.6498, 0.8066, 0.982, 0.8066, 0.982, 0.8784, 0.6498, 0.8784, 0.2175, 0.4472, 0.7823, 0.4472, 0.7823, 0.3574, 0.2175, 0.3574, 0.6504, 1.058, 0.5786, 1.058, 0.5786, 0.3574, 0.6504, 0.3574, 0.4218, 0.3506, 0.4218, 0.4224, 0.4039, 0.4044, 0.4039, 0.3685, 0.5786, 0.3574, 0.5965, 0.3395, 0.5965, 0.3035, 0.5786, 0.2856, 0.578, 0.8066, 0.596, 0.8245, 0.596, 0.8604, 0.578, 0.8784, 0.1405, 0.3035, 0.1764, 0.3035, 0.1764, 0.3395, 0.1405, 0.3395, 0.35, 0.8066, 0.35, 0.8784, 0.3686, 0.8784, 0.3686, 0.8066, 0.596, 0.1405, 0.578, 0.1226, 0.6498, 0.1226, 0.6319, 0.1405, 0.5786, 0.3574, 0.6504, 0.3574, 0.6504, 1.058, 0.5786, 1.058, 0.2497, 0.4472, 0.06727, 0.4472, 0.06727, 0.3574, 0.2497, 0.3574, 0.1226, 0.2856, 0.1405, 0.3035, 0.1764, 0.3035, 0.1944, 0.2856, 0.35, 0.8784, 0.3679, 0.8604, 0.4039, 0.8604, 0.4218, 0.8784, 0.4218, 0.1944, 0.4039, 0.1764, 0.4039, 0.1405, 0.4218, 0.1226, 0.6504, 0.2856, 0.5786, 0.2856, 0.5965, 0.3035, 0.6324, 0.3035, 0.5965, 0.3035, 0.5965, 0.3395, 0.5786, 0.3574, 0.5786, 0.2856, 0.4218, 0.6504, 0.4039, 0.6324, 0.4039, 0.5965, 0.4218, 0.5786, 0.7057, 0.4472, 0.7285, 0.4472, 0.7285, 0.3574, 0.7057, 0.3574, 0.5233, 0.3574, 0.7057, 0.3574, 0.7057, 0.4472, 0.5233, 0.4472, 0.9337, 0.4472, 0.9565, 0.4472, 0.9565, 0.3574, 0.9337, 0.3574, 0.04447, 0.4472, 0.06727, 0.4472, 0.06727, 0.3574, 0.04447, 0.3574, 0.9565, 0.4472, 0.9337, 0.4472, 0.9337, 0.3574, 0.9565, 0.3574, 0.5233, 0.4472, 0.5005, 0.4472, 0.5005, 0.3574, 0.5233, 0.3574, 0.4224, 0.3388, 0.3506, 0.3388, 0.3506, 0.3574, 0.4224, 0.3574, 0.6498, 0.5786, 0.6498, 0.6504, 0.982, 0.6504, 0.982, 0.5786, 0.4777, 0.4472, 0.2953, 0.4472, 0.2953, 0.3574, 0.4777, 0.3574, 0.578, 0.3506, 0.596, 0.3685, 0.596, 0.4044, 0.578, 0.4224, 0.2953, 0.4472, 0.2725, 0.4472, 0.2725, 0.3574, 0.2953, 0.3574, 0.6498, 0.8066, 0.6498, 0.8784, 0.982, 0.8784, 0.982, 0.8066, 0.35, 0.8784, 0.01786, 0.8784, 0.01786, 0.8066, 0.35, 0.8066, 0.2725, 0.4472, 0.2953, 0.4472, 0.2953, 0.3574, 0.2725, 0.3574, 0.6319, 0.3685, 0.6319, 0.4044, 0.596, 0.4044, 0.596, 0.3685, 0.8066, 0.4472, 0.8784, 0.4472, 0.8784, 0.3574, 0.8066, 0.3574, 0.8066, 0.4472, 0.8066, 0.3574, 0.8784, 0.3574, 0.8784, 0.4472, 0.01786, 0.1944, -9.483e-05, 0.1764, -9.483e-05, 0.1405, 0.01786, 0.1226, 0.7823, 0.4472, 0.2175, 0.4472, 0.2175, 0.3574, 0.7823, 0.3574, 0.578, 0.3574, 0.578, 0.4472, 0.6498, 0.4472, 0.6498, 0.3574, 0.5786, 0.3388, 0.6504, 0.3388, 0.6504, 0.3215, 0.5786, 0.3215, 0.6504, 0.3388, 0.5786, 0.3388, 0.5786, 0.3574, 0.6504, 0.3574, 0.6498, 0.5786, 0.982, 0.5786, 0.982, 0.6504, 0.6498, 0.6504, 0.3686, 0.3506, 0.3686, 0.4224, 0.3859, 0.4224, 0.3859, 0.3506, 0.4777, 0.3574, 0.2953, 0.3574, 0.2953, 0.4472, 0.4777, 0.4472, 0.1944, 0.3574, 0.1764, 0.3395, 0.1764, 0.3035, 0.1944, 0.2856, 0.1947, 0.7513, 0.2175, 0.7285, 0.35, 0.6504, 0.4218, 0.6504, 0.4218, 0.5786, 0.35, 0.5786, 0.1947, 0.5233, 0.2175, 0.5005, 0.35, 0.4224, 0.4218, 0.4224, 0.4218, 0.3506, 0.578, 0.1944, 0.6498, 0.1944, 0.578, 0.3506, 0.578, 0.4224, 0.6498, 0.4224, 0.6498, 0.3506, 0.8051, 0.4777, 0.7823, 0.5005, 0.8051, 0.5233, 0.6498, 0.6504, 0.6498, 0.5786, 0.578, 0.5786, 0.578, 0.6504, 0.6498, 0.8066, 0.578, 0.8066, 0.578, 0.8784, 0.4218, 0.8784, 0.4218, 0.8066, 0.35, 0.8066, 0.35, 0.8784, 0.2175, 0.9565, 0.1947, 0.9337, 0.3859, 0.3506, 0.3859, 0.4224, 0.4008, 0.4224, 0.4008, 0.3506, 0.5786, 0.3215, 0.6504, 0.3215, 0.6504, 0.3388, 0.5786, 0.3388, 0.6312, 0.3506, 0.6312, 0.4224, 0.6498, 0.4224, 0.6498, 0.3506, 0.5786, 0.3388, 0.6504, 0.3388, 0.6504, 0.3574, 0.5786, 0.3574, 0.599, 0.3506, 0.599, 0.4224, 0.6139, 0.4224, 0.6139, 0.3506, 0.35, 0.3506, 0.35, 0.4224, 0.3686, 0.4224, 0.3686, 0.3506, 0.3686, 0.288, 0.35, 0.2856, 0.01786, 0.2856, 0.01786, 0.3574, 0.35, 0.3574, 0.35, 1.058, 0.4218, 1.058, 0.4218, 0.3574, 0.4194, 0.3388, 0.4122, 0.3215, 0.4008, 0.3066, 0.3859, 0.2952, 0.3506, 0.3215, 0.4224, 0.3215, 0.4224, 0.3388, 0.3506, 0.3388, 0.3679, 0.8604, 0.35, 0.8784, 0.35, 0.8066, 0.3679, 0.8245, 0.8066, 0.3388, 0.8784, 0.3388, 0.8784, 0.3574, 0.8066, 0.3574, 0.8066, 0.3574, 0.8245, 0.3395, 0.8245, 0.3035, 0.8066, 0.2856, 0.4224, 0.3574, 0.4044, 0.3395, 0.4044, 0.3035, 0.4224, 0.2856, 0.4224, 0.3574, 0.3506, 0.3574, 0.3506, 1.058, 0.4224, 1.058, 0.5965, 0.3035, 0.5965, 0.3395, 0.6324, 0.3395, 0.6324, 0.3035, 0.5786, 0.3066, 0.6504, 0.3066, 0.6504, 0.3215, 0.5786, 0.3215, 0.8245, 0.3035, 0.8604, 0.3035, 0.8604, 0.3395, 0.8245, 0.3395, 0.1944, 0.3574, 0.1226, 0.3574, 0.1226, 1.058, 0.1944, 1.058, 0.6312, 0.5786, 0.6312, 0.6504, 0.6498, 0.6504, 0.6498, 0.5786, 0.1226, 1.058, 0.1944, 1.058, 0.1944, 0.3574, 0.1226, 0.3574, 0.1944, 0.3574, 0.1944, 1.058, 0.1226, 1.058, 0.1226, 0.3574, 0.578, 0.1944, 0.596, 0.1764, 0.6319, 0.1764, 0.6498, 0.1944, 0.8066, 0.3388, 0.8784, 0.3388, 0.8784, 0.3215, 0.8066, 0.3215, 0.6498, 0.1944, 0.6319, 0.1764, 0.6319, 0.1405, 0.6498, 0.1226, 0.3506, 0.3574, 0.3506, 1.058, 0.4224, 1.058, 0.4224, 0.3574, 0.8784, 0.3574, 0.8066, 0.3574, 0.8066, 1.058, 0.8784, 1.058, 0.3859, 0.1226, 0.3859, 0.1944, 0.4008, 0.1944, 0.4008, 0.1226, 0.8066, 0.3574, 0.8784, 0.3574, 0.8784, 1.058, 0.8066, 1.058, 0.3679, 0.5965, 0.4039, 0.5965, 0.4039, 0.6324, 0.3679, 0.6324, 0.982, 0.3574, 0.9999, 0.3395, 0.9999, 0.3035, 0.982, 0.2856, 0.6139, 0.5786, 0.6139, 0.6504, 0.6312, 0.6504, 0.6312, 0.5786, 0.6498, 0.3506, 0.982, 0.3506, 0.982, 0.4224, 0.6498, 0.4224, 0.01786, 0.8784, -9.483e-05, 0.8604, -9.483e-05, 0.8245, 0.01786, 0.8066, 0.6139, 0.3506, 0.6139, 0.4224, 0.6312, 0.4224, 0.6312, 0.3506, 0.2725, 0.4472, 0.2497, 0.4472, 0.2497, 0.3574, 0.2725, 0.3574, 0.35, 0.1226, 0.01786, 0.1226, 0.01786, 0.1944, 0.35, 0.1944, 0.982, 0.3506, 0.9999, 0.3685, 0.9999, 0.4044, 0.982, 0.4224, 0.06727, 0.4472, 0.04447, 0.4472, 0.04447, 0.3574, 0.06727, 0.3574, 0.35, 0.5786, 0.01786, 0.5786, 0.01786, 0.6504, 0.35, 0.6504, 0.6498, 0.1226, 0.982, 0.1226, 0.982, 0.1944, 0.6498, 0.1944, 0.3686, 0.5786, 0.3686, 0.6504, 0.3859, 0.6504, 0.3859, 0.5786, 0.6498, 0.3506, 0.6498, 0.4224, 0.982, 0.4224, 0.982, 0.3506, 0.8784, 0.3574, 0.8784, 0.2856, 0.8604, 0.3035, 0.8604, 0.3395, 0.6498, 0.6504, 0.578, 0.6504, 0.596, 0.6324, 0.6319, 0.6324, 0.35, 0.3506, 0.01786, 0.3506, 0.01786, 0.4224, 0.35, 0.4224, 0.2497, 0.4472, 0.2725, 0.4472, 0.2725, 0.3574, 0.2497, 0.3574, 0.35, 0.6504, 0.01786, 0.6504, 0.01786, 0.5786, 0.35, 0.5786, 0.982, 0.1226, 0.9999, 0.1405, 0.9999, 0.1764, 0.982, 0.1944, 0.7285, 0.4472, 0.7057, 0.4472, 0.7057, 0.3574, 0.7285, 0.3574, 0.1944, 0.3574, 0.1944, 0.4472, 0.1226, 0.4472, 0.1226, 0.3574, 0.35, 0.8066, 0.01786, 0.8066, 0.01786, 0.8784, 0.35, 0.8784, 0.7513, 0.4472, 0.7285, 0.4472, 0.7285, 0.3574, 0.7513, 0.3574, 0.8066, 0.3066, 0.8784, 0.3066, 0.8784, 0.3215, 0.8066, 0.3215, 0.1944, 0.3574, 0.1944, 0.2856, 0.1764, 0.3035, 0.1764, 0.3395, 0.35, 0.6504, 0.3679, 0.6324, 0.4039, 0.6324, 0.4218, 0.6504, 0.6139, 0.1226, 0.6139, 0.1944, 0.6312, 0.1944, 0.6312, 0.1226, 0.3679, 0.5965, 0.3679, 0.6324, 0.35, 0.6504, 0.35, 0.5786, 0.35, 0.3506, 0.4218, 0.3506, 0.4039, 0.3685, 0.3679, 0.3685, 0.578, 0.4472, 0.578, 0.3574, 0.6498, 0.3574, 0.6498, 0.4472, 0.35, 0.4224, 0.3679, 0.4044, 0.4039, 0.4044, 0.4218, 0.4224, 0.3679, 0.1405, 0.4039, 0.1405, 0.4039, 0.1764, 0.3679, 0.1764, 0.35, 0.8066, 0.4218, 0.8066, 0.4039, 0.8245, 0.3679, 0.8245, 0.8784, 0.3574, 0.8604, 0.3395, 0.8604, 0.3035, 0.8784, 0.2856, 0.4218, 0.8784, 0.4039, 0.8604, 0.4039, 0.8245, 0.4218, 0.8066, 0.6498, 0.8784, 0.578, 0.8784, 0.596, 0.8604, 0.6319, 0.8604, 0.35, 0.4472, 0.35, 0.3574, 0.4218, 0.3574, 0.4218, 0.4472, 0.3679, 0.3685, 0.4039, 0.3685, 0.4039, 0.4044, 0.3679, 0.4044, 0.596, 0.3685, 0.578, 0.3506, 0.6498, 0.3506, 0.6319, 0.3685, 0.6319, 0.1405, 0.6319, 0.1764, 0.596, 0.1764, 0.596, 0.1405, 0.6498, 0.8784, 0.6319, 0.8604, 0.6319, 0.8245, 0.6498, 0.8066, 0.982, 0.5786, 0.9999, 0.5965, 0.9999, 0.6324, 0.982, 0.6504, 0.8245, 0.3035, 0.8245, 0.3395, 0.8604, 0.3395, 0.8604, 0.3035, 0.3506, 0.2856, 0.3685, 0.3035, 0.4044, 0.3035, 0.4224, 0.2856, 0.3506, 0.2856, 0.4224, 0.2856, 0.4044, 0.3035, 0.3685, 0.3035, 0.578, 0.8066, 0.6498, 0.8066, 0.6319, 0.8245, 0.596, 0.8245, 0.3679, 0.8245, 0.4039, 0.8245, 0.4039, 0.8604, 0.3679, 0.8604, 0.6504, 0.2856, 0.6324, 0.3035, 0.5965, 0.3035, 0.5786, 0.2856, 0.3685, 0.3035, 0.4044, 0.3035, 0.4044, 0.3395, 0.3685, 0.3395, 0.578, 0.1226, 0.596, 0.1405, 0.596, 0.1764, 0.578, 0.1944, 0.4224, 0.3574, 0.3506, 0.3574, 0.3506, 0.4472, 0.4224, 0.4472, 0.8784, 0.2856, 0.8604, 0.3035, 0.8245, 0.3035, 0.8066, 0.2856, 0.8066, 0.2856, 0.8245, 0.3035, 0.8604, 0.3035, 0.8784, 0.2856, 0.3685, 0.3035, 0.3685, 0.3395, 0.4044, 0.3395, 0.4044, 0.3035, 0.6319, 0.5965, 0.6319, 0.6324, 0.596, 0.6324, 0.596, 0.5965, 0.35, 0.1944, 0.01786, 0.1944, 0.01786, 0.1226, 0.35, 0.1226, 0.1226, 0.4472, 0.1944, 0.4472, 0.1944, 0.3574, 0.1226, 0.3574, 0.6504, 0.4472, 0.5786, 0.4472, 0.5786, 0.3574, 0.6504, 0.3574, 0.7285, 0.4472, 0.7513, 0.4472, 0.7513, 0.3574, 0.7285, 0.3574, 0.6498, 0.4224, 0.578, 0.4224, 0.596, 0.4044, 0.6319, 0.4044, 0.4218, 0.4472, 0.35, 0.4472, 0.35, 0.3574, 0.4218, 0.3574, 0.6498, 0.3574, 0.6498, 0.4472, 0.578, 0.4472, 0.578, 0.3574, 0.578, 0.4472, 0.6498, 0.4472, 0.6498, 0.3574, 0.578, 0.3574, 0.4224, 0.4472, 0.4224, 0.3574, 0.3506, 0.3574, 0.3506, 0.4472, 0.5786, 0.3574, 0.5786, 0.4472, 0.6504, 0.4472, 0.6504, 0.3574, 0.35, 0.3574, 0.35, 0.4472, 0.4218, 0.4472, 0.4218, 0.3574, 0.4224, 0.4472, 0.3506, 0.4472, 0.3506, 0.3574, 0.4224, 0.3574, 0.35, 0.3574, 0.35, 0.4472, 0.4218, 0.4472, 0.4218, 0.3574, 0.35, 0.4472, 0.35, 0.3574, 0.4218, 0.3574, 0.4218, 0.4472, 0.6504, 0.4472, 0.6504, 0.3574, 0.5786, 0.3574, 0.5786, 0.4472, 0.4218, 0.4472, 0.35, 0.4472, 0.35, 0.3574, 0.4218, 0.3574, 0.8784, 0.4472, 0.8066, 0.4472, 0.8066, 0.3574, 0.8784, 0.3574, 0.6498, 0.1226, 0.6498, 0.1944, 0.982, 0.1944, 0.982, 0.1226, 0.35, 0.3574, 0.35, 0.4472, 0.4218, 0.4472, 0.4218, 0.3574, 0.35, 0.4472, 0.4218, 0.4472, 0.4218, 0.3574, 0.35, 0.3574, 0.578, 0.4472, 0.6498, 0.4472, 0.6498, 0.3574, 0.578, 0.3574, 0.3506, 0.3574, 0.4224, 0.3574, 0.4224, 0.4472, 0.3506, 0.4472, 0.6498, 0.3574, 0.6498, 0.4472, 0.578, 0.4472, 0.578, 0.3574, 0.578, 0.4472, 0.6498, 0.4472, 0.6498, 0.3574, 0.578, 0.3574, 0.8784, 0.4472, 0.8784, 0.3574, 0.8066, 0.3574, 0.8066, 0.4472, 0.6498, 0.3574, 0.6498, 0.4472, 0.578, 0.4472, 0.578, 0.3574, 0.1944, 0.3574, 0.1226, 0.3574, 0.1226, 0.4472, 0.1944, 0.4472, 0.599, 0.5786, 0.599, 0.6504, 0.6139, 0.6504, 0.6139, 0.5786, 0.8066, 0.3215, 0.8784, 0.3215, 0.8784, 0.3388, 0.8066, 0.3388, 0.4224, 0.3574, 0.4224, 0.2856, 0.4044, 0.3035, 0.4044, 0.3395, 0.6139, 0.8066, 0.6139, 0.8784, 0.6312, 0.8784, 0.6312, 0.8066, 0.6498, 0.1226, 0.6498, 0.1944, 0.6498, 0.3506, 0.6498, 0.4224, 0.578, 0.5786, 0.6498, 0.5786, 0.6498, 0.6504, 0.578, 0.6504, 0.578, 0.8066, 0.6498, 0.8066, 0.6498, 0.8784, 0.7823, 0.9565, 0.8051, 0.9337, 0.8051, 0.7513, 0.7823, 0.7285, 0.8051, 0.7057, 0.8051, 0.5233, 0.7823, 0.5005, 0.8051, 0.4777, 0.8051, 0.2953, 0.7823, 0.2725, 0.8051, 0.2497, 0.8051, 0.06727, 0.7823, 0.04447, 0.2175, 0.04447, 0.35, 0.1226, 0.4218, 0.1226, 0.4218, 0.1944, 0.35, 0.1944, 0.35, 0.3506, 0.4218, 0.3506, 0.578, 0.1944, 0.578, 0.1226, 0.35, 0.5786, 0.4218, 0.5786, 0.4039, 0.5965, 0.3679, 0.5965, 0.8784, 0.3574, 0.8784, 1.058, 0.8066, 1.058, 0.8066, 0.3574, 0.1226, 0.3574, 0.1405, 0.3395, 0.1405, 0.3035, 0.1226, 0.2856, 0.3506, 0.3574, 0.4224, 0.3574, 0.4224, 1.058, 0.3506, 1.058, 0.6498, 0.6504, 0.6319, 0.6324, 0.6319, 0.5965, 0.6498, 0.5786, 0.5965, 0.3035, 0.6324, 0.3035, 0.6324, 0.3395, 0.5965, 0.3395, 0.01786, 0.3574, -9.483e-05, 0.3395, -9.483e-05, 0.3035, 0.01786, 0.2856, 0.3506, 0.3388, 0.4224, 0.3388, 0.4224, 0.3215, 0.3506, 0.3215, 0.7057, 0.3574, 0.5233, 0.3574, 0.5233, 0.4472, 0.7057, 0.4472, 0.599, 0.3066, 0.5876, 0.3215, 0.5804, 0.3388, 0.578, 0.3574, 0.578, 1.058, 0.6498, 1.058, 0.6498, 0.3574, 0.982, 0.3574, 0.982, 0.2856, 0.6498, 0.2856, 0.6312, 0.288, 0.6139, 0.2952, 0.599, 0.8066, 0.599, 0.8784, 0.6139, 0.8784, 0.6139, 0.8066, 0.35, 0.1226, 0.35, 0.1944, 0.3686, 0.1944, 0.3686, 0.1226, 0.1226, 0.3066, 0.1944, 0.3066, 0.1944, 0.3215, 0.1226, 0.3215, 0.982, 0.8066, 0.9999, 0.8245, 0.9999, 0.8604, 0.982, 0.8784, 0.1947, 0.9337, 0.2175, 0.9565, 0.4218, 0.8784, 0.35, 0.8784, 0.35, 0.8066, 0.35, 0.6504, 0.35, 0.5786, 0.4218, 0.5786, 0.578, 0.5786, 0.6498, 0.4224, 0.578, 0.4224, 0.578, 0.3506, 0.6498, 0.3506, 0.6498, 0.1944, 0.578, 0.1944, 0.4218, 0.3506, 0.4218, 0.4224, 0.35, 0.4224, 0.35, 0.3506, 0.35, 0.1944, 0.35, 0.1226, 0.2175, 0.04447, 0.1947, 0.06727, 0.1947, 0.2497, 0.2175, 0.2725, 0.1947, 0.2953, 0.1947, 0.4777, 0.2175, 0.5005, 0.1947, 0.5233, 0.1947, 0.7057, 0.2175, 0.7285, 0.1947, 0.7513, 0.8066, 0.3215, 0.8784, 0.3215, 0.8784, 0.3066, 0.8066, 0.3066, 0.1226, 0.3388, 0.1944, 0.3388, 0.1944, 0.3215, 0.1226, 0.3215, 0.6498, 0.3574, 0.6498, 1.058, 0.578, 1.058, 0.578, 0.3574, 0.5804, 0.3388, 0.5876, 0.3215, 0.599, 0.3066, 0.6139, 0.2952, 0.6312, 0.288, 0.6498, 0.2856, 0.982, 0.2856, 0.982, 0.3574, 0.599, 0.1226, 0.599, 0.1944, 0.6139, 0.1944, 0.6139, 0.1226, 0.599, 0.3066, 0.5876, 0.3215, 0.5804, 0.3388, 0.578, 0.3574, 0.578, 1.058, 0.6498, 1.058, 0.6498, 0.3574, 0.982, 0.3574, 0.982, 0.2856, 0.6498, 0.2856, 0.6312, 0.288, 0.6139, 0.2952, 0.6504, 0.3574, 0.5786, 0.3574, 0.5786, 1.058, 0.6504, 1.058, 0.9999, 0.3035, 0.9999, 0.3395, 0.982, 0.3574, 0.982, 0.2856, 0.599, 0.3066, 0.5876, 0.3215, 0.5804, 0.3388, 0.578, 0.3574, 0.578, 1.058, 0.6498, 1.058, 0.6498, 0.3574, 0.982, 0.3574, 0.982, 0.2856, 0.6498, 0.2856, 0.6312, 0.288, 0.6139, 0.2952, 0.5005, 0.4472, 0.4777, 0.4472, 0.4777, 0.3574, 0.5005, 0.3574, 0.6319, 0.8245, 0.6319, 0.8604, 0.596, 0.8604, 0.596, 0.8245, 0.5786, 0.3215, 0.6504, 0.3215, 0.6504, 0.3066, 0.5786, 0.3066, 0.6312, 0.288, 0.6498, 0.2856, 0.982, 0.2856, 0.982, 0.3574, 0.6498, 0.3574, 0.6498, 1.058, 0.578, 1.058, 0.578, 0.3574, 0.5804, 0.3388, 0.5876, 0.3215, 0.599, 0.3066, 0.6139, 0.2952, 0.6498, 0.8784, 0.6498, 0.8066, 0.578, 0.6504, 0.6498, 0.6504, 0.8051, 0.5233, 0.8051, 0.7057, 0.7823, 0.7285, 0.8051, 0.7513, 0.8051, 0.9337, 0.7823, 0.9565, 0.2175, 0.9565, 0.35, 0.8784, 0.4218, 0.8784, 0.578, 0.8784, 0.599, 0.3066, 0.5876, 0.3215, 0.5804, 0.3388, 0.578, 0.3574, 0.578, 1.058, 0.6498, 1.058, 0.6498, 0.3574, 0.982, 0.3574, 0.982, 0.2856, 0.6498, 0.2856, 0.6312, 0.288, 0.6139, 0.2952, 0.6312, 0.1226, 0.6312, 0.1944, 0.6498, 0.1944, 0.6498, 0.1226, 0.3686, 0.1226, 0.3686, 0.1944, 0.3859, 0.1944, 0.3859, 0.1226, 0.6139, 0.2952, 0.6312, 0.288, 0.6498, 0.2856, 0.982, 0.2856, 0.982, 0.3574, 0.6498, 0.3574, 0.6498, 1.058, 0.578, 1.058, 0.578, 0.3574, 0.5804, 0.3388, 0.5876, 0.3215, 0.599, 0.3066, 0.1226, 0.3215, 0.1944, 0.3215, 0.1944, 0.3388, 0.1226, 0.3388, 0.1944, 0.3388, 0.1226, 0.3388, 0.1226, 0.3574, 0.1944, 0.3574, 0.4122, 0.3215, 0.4194, 0.3388, 0.4218, 0.3574, 0.4218, 1.058, 0.35, 1.058, 0.35, 0.3574, 0.01786, 0.3574, 0.01786, 0.2856, 0.35, 0.2856, 0.3686, 0.288, 0.3859, 0.2952, 0.4008, 0.3066, 0.01786, 0.4224, -9.483e-05, 0.4044, -9.483e-05, 0.3685, 0.01786, 0.3506, 0.3686, 0.288, 0.35, 0.2856, 0.01786, 0.2856, 0.01786, 0.3574, 0.35, 0.3574, 0.35, 1.058, 0.4218, 1.058, 0.4218, 0.3574, 0.4194, 0.3388, 0.4122, 0.3215, 0.4008, 0.3066, 0.3859, 0.2952, 0.1226, 0.3388, 0.1944, 0.3388, 0.1944, 0.3574, 0.1226, 0.3574, 0.4218, 0.3574, 0.4218, 1.058, 0.35, 1.058, 0.35, 0.3574, 0.01786, 0.3574, 0.01786, 0.2856, 0.35, 0.2856, 0.3686, 0.288, 0.3859, 0.2952, 0.4008, 0.3066, 0.4122, 0.3215, 0.4194, 0.3388, 0.1226, 0.3215, 0.1944, 0.3215, 0.1944, 0.3066, 0.1226, 0.3066, 0.6312, 0.288, 0.6498, 0.2856, 0.982, 0.2856, 0.982, 0.3574, 0.6498, 0.3574, 0.6498, 1.058, 0.578, 1.058, 0.578, 0.3574, 0.5804, 0.3388, 0.5876, 0.3215, 0.599, 0.3066, 0.6139, 0.2952, 0.4218, 0.3574, 0.4218, 1.058, 0.35, 1.058, 0.35, 0.3574, 0.01786, 0.3574, 0.01786, 0.2856, 0.35, 0.2856, 0.3686, 0.288, 0.3859, 0.2952, 0.4008, 0.3066, 0.4122, 0.3215, 0.4194, 0.3388, 0.3686, 0.288, 0.3859, 0.2952, 0.4008, 0.3066, 0.4122, 0.3215, 0.4194, 0.3388, 0.4218, 0.3574, 0.4218, 1.058, 0.35, 1.058, 0.35, 0.3574, 0.01786, 0.3574, 0.01786, 0.2856, 0.35, 0.2856, 0.6498, 0.3506, 0.6498, 0.4224, 0.6319, 0.4044, 0.6319, 0.3685, 0.35, 0.3574, 0.35, 1.058, 0.4218, 1.058, 0.4218, 0.3574, 0.4194, 0.3388, 0.4122, 0.3215, 0.4008, 0.3066, 0.3859, 0.2952, 0.3686, 0.288, 0.35, 0.2856, 0.01786, 0.2856, 0.01786, 0.3574, 0.3506, 0.3388, 0.4224, 0.3388, 0.4224, 0.3574, 0.3506, 0.3574, 0.3859, 0.8066, 0.3859, 0.8784, 0.4008, 0.8784, 0.4008, 0.8066, 0.3686, 0.288, 0.35, 0.2856, 0.01786, 0.2856, 0.01786, 0.3574, 0.35, 0.3574, 0.35, 1.058, 0.4218, 1.058, 0.4218, 0.3574, 0.4194, 0.3388, 0.4122, 0.3215, 0.4008, 0.3066, 0.3859, 0.2952, 0.35, 0.5786, 0.35, 0.6504, 0.3686, 0.6504, 0.3686, 0.5786, 0.1944, 0.2856, 0.1764, 0.3035, 0.1405, 0.3035, 0.1226, 0.2856, 0.3506, 0.3574, 0.4224, 0.3574, 0.4224, 1.058, 0.3506, 1.058, 0.5005, 0.4472, 0.5233, 0.4472, 0.5233, 0.3574, 0.5005, 0.3574, 0.35, 0.5786, 0.35, 0.6504, 0.2175, 0.7285, 0.1947, 0.7057, 0.1947, 0.5233, 0.01786, 0.3574, 0.01786, 0.2856, -9.483e-05, 0.3035, -9.483e-05, 0.3395, 0.5786, 0.3574, 0.5786, 1.058, 0.6504, 1.058, 0.6504, 0.3574, 0.01786, 0.6504, -9.483e-05, 0.6324, -9.483e-05, 0.5965, 0.01786, 0.5786, 0.4777, 0.4472, 0.5005, 0.4472, 0.5005, 0.3574, 0.4777, 0.3574, 0.3686, 0.8066, 0.3686, 0.8784, 0.3859, 0.8784, 0.3859, 0.8066, 0.8784, 0.3388, 0.8066, 0.3388, 0.8066, 0.3574, 0.8784, 0.3574, 0.8066, 0.3574, 0.8066, 1.058, 0.8784, 1.058, 0.8784, 0.3574, 0.1226, 0.3574, 0.1944, 0.3574, 0.1944, 1.058, 0.1226, 1.058, 0.578, 0.6504, 0.578, 0.5786, 0.596, 0.5965, 0.596, 0.6324, 0.2175, 0.04447, 0.4218, 0.1226, 0.35, 0.1226, 0.35, 0.1944, 0.1947, 0.06727, 0.3679, 0.4044, 0.35, 0.4224, 0.35, 0.3506, 0.3679, 0.3685, 0.3679, 0.1764, 0.35, 0.1944, 0.35, 0.1226, 0.3679, 0.1405, 0.1405, 0.3035, 0.1405, 0.3395, 0.1764, 0.3395, 0.1764, 0.3035, 0.8245, 0.3035, 0.8245, 0.3395, 0.8066, 0.3574, 0.8066, 0.2856, 0.5786, 0.4472, 0.5786, 0.3574, 0.6504, 0.3574, 0.6504, 0.4472, 0.3859, 0.5786, 0.3859, 0.6504, 0.4008, 0.6504, 0.4008, 0.5786])
me_shape_9_indexedfaceset.materials.append(mat_plastic_matte_black)
me_shape_9_indexedfaceset.materials.append(mat_metal_goldpins_1)
me_shape_9_indexedfaceset.update()

# ---- objects
ob_shape_9_indexedfaceset = bpy.data.objects.new('SHAPE_9_IndexedFaceSet', me_shape_9_indexedfaceset)

# ---- transforms, parenting, visibility, modifiers, constraints
ob_shape_9_indexedfaceset.location = (0.0, 0.0, 0.0)
ob_shape_9_indexedfaceset.scale = (2.54, 2.54, 2.54)
_m = ob_shape_9_indexedfaceset.modifiers.new('Bevel', 'BEVEL')
_m.width = 0.003
_m.width_pct = 0.003
_m.segments = 3
_m.use_clamp_overlap = False

# ---- collection membership
col_collection.objects.link(ob_shape_9_indexedfaceset)

# ---- scene / render settings (as saved in the file)
scene.frame_start = 1; scene.frame_end = 250; scene.frame_set(1)
scene.render.engine = 'BLENDER_EEVEE_NEXT'
scene.cycles.sampling_pattern = 'TABULATED_SOBOL'
scene.eevee.ray_tracing_options.trace_max_roughness = 0.0
bpy.context.view_layer.update()

# ---- added for rendering (the .blend has no active camera and no usable light): camera, sun
cam_auto = bpy.data.cameras.new('AutoCamera')
cam_auto.lens = 50.0
cam_auto.sensor_width = 36.0
cam_auto.clip_end = 1000.0
ob_auto_camera = bpy.data.objects.new('AutoCamera', cam_auto)
scene.collection.objects.link(ob_auto_camera)
ob_auto_camera.location = (8.07607, -9.69128, 8.66085)
ob_auto_camera.rotation_euler = (1.09748, -7.21219e-08, 0.694738)
scene.camera = ob_auto_camera
light_auto_sun = bpy.data.lights.new('AutoSun', 'SUN')
light_auto_sun.energy = 3.0
light_auto_sun.angle = 0.0523599
ob_auto_sun = bpy.data.objects.new('AutoSun', light_auto_sun)
scene.collection.objects.link(ob_auto_sun)
ob_auto_sun.rotation_euler = (0.872665, 0.174533, 0.523599)
bpy.context.view_layer.update()

